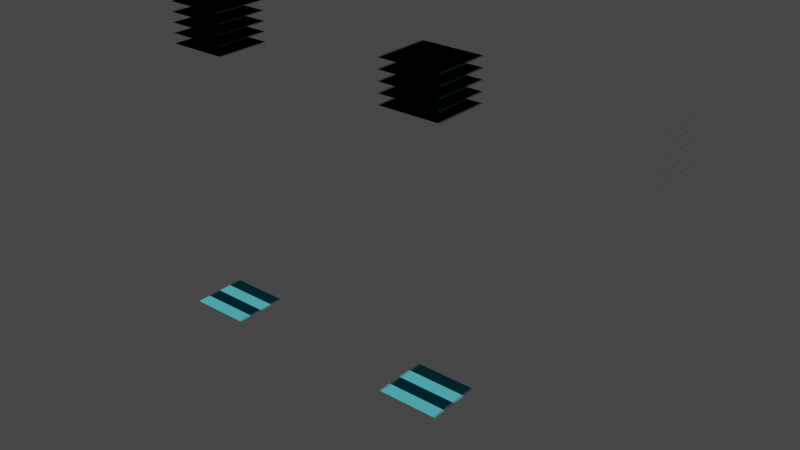# Source: border.blend  (saved by Blender 3.4.6; exported with 4.5.12 LTS)
import bpy
from mathutils import Matrix  # noqa: F401  (used for matrix-valued properties, if any)

bpy.ops.wm.read_factory_settings(use_empty=True)
scene = bpy.context.scene
scene.name = 'Scene'

# ---- collections
col_collection = bpy.data.collections.new('Collection'); scene.collection.children.link(col_collection)

# ---- images (referenced by path relative to the original .blend; pixels are not part of the script)
import os
ASSET_DIR = os.environ.get("B2B_ASSET_DIR", "")  # directory of the original .blend (textures are referenced by path, not embedded)
HERE = os.path.dirname(os.path.abspath(__file__))  # packed textures are extracted next to this script under _unpacked/

def load_image(name, relpath, width, height, colorspace="sRGB"):
    """Load a texture the original file referenced (path relative to the .blend, or extracted next to this script)."""
    p = next((c for c in (os.path.join(HERE, relpath), os.path.join(ASSET_DIR, relpath)) if relpath and os.path.exists(c)), "")
    if p:
        img = bpy.data.images.load(p, check_existing=True)
        img.name = name
    else:  # same state as the original file: an image datablock whose file is absent (Cycles renders it pink)
        img = bpy.data.images.new(name, width, height)
        img.source = "FILE"
        img.filepath = "//" + (relpath or name)
    img.colorspace_settings.name = colorspace
    return img
img_image_0 = load_image('Image_0', '_unpacked/Image_0.c6516c89.png', 64, 32, 'sRGB')

# ---- materials (node trees are filled in below, after node groups)
mat_aqua = bpy.data.materials.new('aqua')
mat_aqua.use_backface_culling = True
mat_aqua.use_transparent_shadow = False

# ---- material node trees
mat_aqua.use_nodes = True; mat_aqua.node_tree.nodes.clear()
_N = mat_aqua.node_tree.nodes; _L = mat_aqua.node_tree.links
n0 = _N.new('ShaderNodeBsdfPrincipled'); n0.name = 'Principled BSDF'; n0.location = (10, 300)
n0.distribution = 'GGX'
n0.subsurface_method = 'RANDOM_WALK_SKIN'
n0.inputs[2].default_value = 1.0
n0.inputs[27].default_value = (0.0, 0.0, 0.0, 1.0)
n0.inputs[28].default_value = 1.0
n1 = _N.new('ShaderNodeOutputMaterial'); n1.name = 'Material Output'; n1.location = (320, 270)
n2 = _N.new('ShaderNodeTexImage'); n2.name = 'Image Texture'; n2.location = (-440, 210)
n2.label = 'BASE COLOR'
n2.image = img_image_0
_L.new(n0.outputs[0], n1.inputs[0])
_L.new(n2.outputs[0], n0.inputs[0])
_L.new(n2.outputs[1], n0.inputs[4])
n1.is_active_output = True

# ---- world
world_world = bpy.data.worlds.new('World'); scene.world = world_world
world_world.use_nodes = True; world_world.node_tree.nodes.clear()
_N = world_world.node_tree.nodes; _L = world_world.node_tree.links
n0 = _N.new('ShaderNodeOutputWorld'); n0.name = 'World Output'; n0.location = (300, 300)
n1 = _N.new('ShaderNodeBackground'); n1.name = 'Background'; n1.location = (10, 300)
n1.inputs[0].default_value = (0.05088, 0.05088, 0.05088, 1.0)
_L.new(n1.outputs[0], n0.inputs[0])
n0.is_active_output = True
world_world.color = (0.05088, 0.05088, 0.05088)
world_world.use_sun_shadow = False
world_world.sun_shadow_jitter_overblur = 0.0

# ---- meshes
me_rsrc_world_dynamic_border_model_meshsets_end__mesh_0 = bpy.data.meshes.new('rsrc.world.dynamic.border.model-MeshSets[end].Mesh[0]')
me_rsrc_world_dynamic_border_model_meshsets_end__mesh_0.from_pydata([(-0.5, -0.15, 0.05719), (-0.5, -0.15, -0.05719), (0.5, -0.15, 0.05719), (0.5, -0.15, -0.05719), (-0.5, -0.7098, 0.05719), (-0.5, -0.7098, -0.05719), (0.5, -0.7098, 0.05719), (0.5, -0.7098, -0.05719), (-0.5, -0.7299, 0.05719), (-0.5, -0.7299, -0.05719), (0.5, -0.7299, 0.05719), (0.5, -0.7299, -0.05719), (-0.5, -0.75, 0.05719), (-0.5, -0.75, -0.05719), (0.5, -0.75, 0.05719), (0.5, -0.75, -0.05719), (-0.5, -0.7701, 0.05719), (-0.5, -0.7701, -0.05719), (0.5, -0.7701, 0.05719), (0.5, -0.7701, -0.05719), (-0.5, -0.7902, 0.05719), (-0.5, -0.7902, -0.05719), (0.5, -0.7902, 0.05719), (0.5, -0.7902, -0.05719)], [], [(0, 1, 2), (3, 2, 1), (4, 5, 6), (7, 6, 5), (8, 9, 10), (11, 10, 9), (12, 13, 14), (15, 14, 13), (16, 17, 18), (19, 18, 17), (20, 21, 22), (23, 22, 21)])
_uv = me_rsrc_world_dynamic_border_model_meshsets_end__mesh_0.uv_layers.new(name='UVMap')
_uv.uv.foreach_set('vector', [0.0, 0.9789, 0.0, 0.02109, 1.998, 0.9789, 1.998, 0.02109, 1.998, 0.9789, 0.0, 0.02109, 0.0, 0.9789, 0.0, 0.02109, 1.998, 0.9789, 1.998, 0.02109, 1.998, 0.9789, 0.0, 0.02109, 0.0, 0.9789, 0.0, 0.02109, 1.998, 0.9789, 1.998, 0.02109, 1.998, 0.9789, 0.0, 0.02109, 0.0, 0.9789, 0.0, 0.02109, 1.998, 0.9789, 1.998, 0.02109, 1.998, 0.9789, 0.0, 0.02109, 0.0, 0.9789, 0.0, 0.02109, 1.998, 0.9789, 1.998, 0.02109, 1.998, 0.9789, 0.0, 0.02109, 0.0, 0.9789, 0.0, 0.02109, 1.998, 0.9789, 1.998, 0.02109, 1.998, 0.9789, 0.0, 0.02109])
me_rsrc_world_dynamic_border_model_meshsets_end__mesh_0.materials.append(mat_aqua)
me_rsrc_world_dynamic_border_model_meshsets_end__mesh_0.update()
me_rsrc_world_dynamic_border_model_meshsets_end__mesh_0.normals_split_custom_set([tuple(v) for v in zip(*[iter([0.0, -1.0, 0.0, 0.0, -1.0, 0.0, 0.0, -1.0, 0.0, 0.0, -1.0, 0.0, 0.0, -1.0, 0.0, 0.0, -1.0, 0.0, 0.0, -1.0, 0.0, 0.0, -1.0, 0.0, 0.0, -1.0, 0.0, 0.0, -1.0, 0.0, 0.0, -1.0, 0.0, 0.0, -1.0, 0.0, 0.0, -1.0, 0.0, 0.0, -1.0, 0.0, 0.0, -1.0, 0.0, 0.0, -1.0, 0.0, 0.0, -1.0, 0.0, 0.0, -1.0, 0.0, 0.0, -1.0, 0.0, 0.0, -1.0, 0.0, 0.0, -1.0, 0.0, 0.0, -1.0, 0.0, 0.0, -1.0, 0.0, 0.0, -1.0, 0.0, 0.0, -1.0, 0.0, 0.0, -1.0, 0.0, 0.0, -1.0, 0.0, 0.0, -1.0, 0.0, 0.0, -1.0, 0.0, 0.0, -1.0, 0.0, 0.0, -1.0, 0.0, 0.0, -1.0, 0.0, 0.0, -1.0, 0.0, 0.0, -1.0, 0.0, 0.0, -1.0, 0.0, 0.0, -1.0, 0.0])] * 3)])
me_rsrc_world_dynamic_border_model_meshsets_middle__mesh_0 = bpy.data.meshes.new('rsrc.world.dynamic.border.model-MeshSets[middle].Mesh[0]')
me_rsrc_world_dynamic_border_model_meshsets_middle__mesh_0.from_pydata([(-0.5, -0.15, 0.05719), (-0.5, -0.15, -0.05719), (0.5, -0.15, 0.05719), (0.5, -0.15, -0.05719), (-0.5, -0.7098, 0.05719), (-0.5, -0.7098, -0.05719), (0.5, -0.7098, 0.05719), (0.5, -0.7098, -0.05719), (-0.5, -0.7299, 0.05719), (-0.5, -0.7299, -0.05719), (0.5, -0.7299, 0.05719), (0.5, -0.7299, -0.05719), (-0.5, -0.75, 0.05719), (-0.5, -0.75, -0.05719), (0.5, -0.75, 0.05719), (0.5, -0.75, -0.05719), (-0.5, -0.7701, 0.05719), (-0.5, -0.7701, -0.05719), (0.5, -0.7701, 0.05719), (0.5, -0.7701, -0.05719), (-0.5, -0.7902, 0.05719), (-0.5, -0.7902, -0.05719), (0.5, -0.7902, 0.05719), (0.5, -0.7902, -0.05719)], [], [(0, 1, 2), (3, 2, 1), (4, 5, 6), (7, 6, 5), (8, 9, 10), (11, 10, 9), (12, 13, 14), (15, 14, 13), (16, 17, 18), (19, 18, 17), (20, 21, 22), (23, 22, 21)])
_uv = me_rsrc_world_dynamic_border_model_meshsets_middle__mesh_0.uv_layers.new(name='UVMap')
_uv.uv.foreach_set('vector', [0.0, 0.9789, 0.0, 0.02109, 1.998, 0.9789, 1.998, 0.02109, 1.998, 0.9789, 0.0, 0.02109, 0.0, 0.9789, 0.0, 0.02109, 1.998, 0.9789, 1.998, 0.02109, 1.998, 0.9789, 0.0, 0.02109, 0.0, 0.9789, 0.0, 0.02109, 1.998, 0.9789, 1.998, 0.02109, 1.998, 0.9789, 0.0, 0.02109, 0.0, 0.9789, 0.0, 0.02109, 1.998, 0.9789, 1.998, 0.02109, 1.998, 0.9789, 0.0, 0.02109, 0.0, 0.9789, 0.0, 0.02109, 1.998, 0.9789, 1.998, 0.02109, 1.998, 0.9789, 0.0, 0.02109, 0.0, 0.9789, 0.0, 0.02109, 1.998, 0.9789, 1.998, 0.02109, 1.998, 0.9789, 0.0, 0.02109])
me_rsrc_world_dynamic_border_model_meshsets_middle__mesh_0.materials.append(mat_aqua)
me_rsrc_world_dynamic_border_model_meshsets_middle__mesh_0.update()
me_rsrc_world_dynamic_border_model_meshsets_middle__mesh_0.normals_split_custom_set([tuple(v) for v in zip(*[iter([0.0, -1.0, 0.0, 0.0, -1.0, 0.0, 0.0, -1.0, 0.0, 0.0, -1.0, 0.0, 0.0, -1.0, 0.0, 0.0, -1.0, 0.0, 0.0, -1.0, 0.0, 0.0, -1.0, 0.0, 0.0, -1.0, 0.0, 0.0, -1.0, 0.0, 0.0, -1.0, 0.0, 0.0, -1.0, 0.0, 0.0, -1.0, 0.0, 0.0, -1.0, 0.0, 0.0, -1.0, 0.0, 0.0, -1.0, 0.0, 0.0, -1.0, 0.0, 0.0, -1.0, 0.0, 0.0, -1.0, 0.0, 0.0, -1.0, 0.0, 0.0, -1.0, 0.0, 0.0, -1.0, 0.0, 0.0, -1.0, 0.0, 0.0, -1.0, 0.0, 0.0, -1.0, 0.0, 0.0, -1.0, 0.0, 0.0, -1.0, 0.0, 0.0, -1.0, 0.0, 0.0, -1.0, 0.0, 0.0, -1.0, 0.0, 0.0, -1.0, 0.0, 0.0, -1.0, 0.0, 0.0, -1.0, 0.0, 0.0, -1.0, 0.0, 0.0, -1.0, 0.0, 0.0, -1.0, 0.0])] * 3)])
me_rsrc_world_dynamic_border_model_meshsets_start__mesh_0 = bpy.data.meshes.new('rsrc.world.dynamic.border.model-MeshSets[start].Mesh[0]')
me_rsrc_world_dynamic_border_model_meshsets_start__mesh_0.from_pydata([(-0.5, -0.15, 0.05719), (-0.5, -0.15, -0.05719), (0.5, -0.15, 0.05719), (0.5, -0.15, -0.05719), (-0.5, -0.7098, 0.05719), (-0.5, -0.7098, -0.05719), (0.5, -0.7098, 0.05719), (0.5, -0.7098, -0.05719), (-0.5, -0.7299, 0.05719), (-0.5, -0.7299, -0.05719), (0.5, -0.7299, 0.05719), (0.5, -0.7299, -0.05719), (-0.5, -0.75, 0.05719), (-0.5, -0.75, -0.05719), (0.5, -0.75, 0.05719), (0.5, -0.75, -0.05719), (-0.5, -0.7701, 0.05719), (-0.5, -0.7701, -0.05719), (0.5, -0.7701, 0.05719), (0.5, -0.7701, -0.05719), (-0.5, -0.7902, 0.05719), (-0.5, -0.7902, -0.05719), (0.5, -0.7902, 0.05719), (0.5, -0.7902, -0.05719)], [], [(0, 1, 2), (3, 2, 1), (4, 5, 6), (7, 6, 5), (8, 9, 10), (11, 10, 9), (12, 13, 14), (15, 14, 13), (16, 17, 18), (19, 18, 17), (20, 21, 22), (23, 22, 21)])
_uv = me_rsrc_world_dynamic_border_model_meshsets_start__mesh_0.uv_layers.new(name='UVMap')
_uv.uv.foreach_set('vector', [0.0, 0.9789, 0.0, 0.02109, 1.998, 0.9789, 1.998, 0.02109, 1.998, 0.9789, 0.0, 0.02109, 0.0, 0.9789, 0.0, 0.02109, 1.998, 0.9789, 1.998, 0.02109, 1.998, 0.9789, 0.0, 0.02109, 0.0, 0.9789, 0.0, 0.02109, 1.998, 0.9789, 1.998, 0.02109, 1.998, 0.9789, 0.0, 0.02109, 0.0, 0.9789, 0.0, 0.02109, 1.998, 0.9789, 1.998, 0.02109, 1.998, 0.9789, 0.0, 0.02109, 0.0, 0.9789, 0.0, 0.02109, 1.998, 0.9789, 1.998, 0.02109, 1.998, 0.9789, 0.0, 0.02109, 0.0, 0.9789, 0.0, 0.02109, 1.998, 0.9789, 1.998, 0.02109, 1.998, 0.9789, 0.0, 0.02109])
me_rsrc_world_dynamic_border_model_meshsets_start__mesh_0.materials.append(mat_aqua)
me_rsrc_world_dynamic_border_model_meshsets_start__mesh_0.update()
me_rsrc_world_dynamic_border_model_meshsets_start__mesh_0.normals_split_custom_set([tuple(v) for v in zip(*[iter([0.0, -1.0, 0.0, 0.0, -1.0, 0.0, 0.0, -1.0, 0.0, 0.0, -1.0, 0.0, 0.0, -1.0, 0.0, 0.0, -1.0, 0.0, 0.0, -1.0, 0.0, 0.0, -1.0, 0.0, 0.0, -1.0, 0.0, 0.0, -1.0, 0.0, 0.0, -1.0, 0.0, 0.0, -1.0, 0.0, 0.0, -1.0, 0.0, 0.0, -1.0, 0.0, 0.0, -1.0, 0.0, 0.0, -1.0, 0.0, 0.0, -1.0, 0.0, 0.0, -1.0, 0.0, 0.0, -1.0, 0.0, 0.0, -1.0, 0.0, 0.0, -1.0, 0.0, 0.0, -1.0, 0.0, 0.0, -1.0, 0.0, 0.0, -1.0, 0.0, 0.0, -1.0, 0.0, 0.0, -1.0, 0.0, 0.0, -1.0, 0.0, 0.0, -1.0, 0.0, 0.0, -1.0, 0.0, 0.0, -1.0, 0.0, 0.0, -1.0, 0.0, 0.0, -1.0, 0.0, 0.0, -1.0, 0.0, 0.0, -1.0, 0.0, 0.0, -1.0, 0.0, 0.0, -1.0, 0.0])] * 3)])

# ---- objects
ob_border_model_meshsets_end__mesh_0 = bpy.data.objects.new('border.model-MeshSets[end].Mesh[0]', me_rsrc_world_dynamic_border_model_meshsets_end__mesh_0)
ob_border_model_meshsets_middle__mesh_0 = bpy.data.objects.new('border.model-MeshSets[middle].Mesh[0]', me_rsrc_world_dynamic_border_model_meshsets_middle__mesh_0)
ob_border_model_meshsets_start__mesh_0 = bpy.data.objects.new('border.model-MeshSets[start].Mesh[0]', me_rsrc_world_dynamic_border_model_meshsets_start__mesh_0)

# ---- transforms, parenting, visibility, modifiers, constraints
ob_border_model_meshsets_end__mesh_0.location = (0.0, 0.0, 0.0)
ob_border_model_meshsets_end__mesh_0.rotation_mode = 'QUATERNION'
ob_border_model_meshsets_end__mesh_0.rotation_quaternion = (0.7071, -0.7071, -1.57e-16, -9.358e-24)
ob_border_model_meshsets_middle__mesh_0.location = (0.0, 0.0, 0.0)
ob_border_model_meshsets_middle__mesh_0.rotation_mode = 'QUATERNION'
ob_border_model_meshsets_middle__mesh_0.rotation_quaternion = (0.7071, -0.7071, -1.57e-16, -9.358e-24)
ob_border_model_meshsets_start__mesh_0.location = (0.0, 0.0, 0.0)
ob_border_model_meshsets_start__mesh_0.rotation_mode = 'QUATERNION'
ob_border_model_meshsets_start__mesh_0.rotation_quaternion = (0.7071, -0.7071, -1.57e-16, -9.358e-24)

# ---- collection membership
scene.collection.objects.link(ob_border_model_meshsets_end__mesh_0)
scene.collection.objects.link(ob_border_model_meshsets_middle__mesh_0)
scene.collection.objects.link(ob_border_model_meshsets_start__mesh_0)

# ---- scene / render settings (as saved in the file)
scene.frame_start = 1; scene.frame_end = 250; scene.frame_set(1)
scene.render.engine = 'BLENDER_EEVEE_NEXT'
scene.cycles.sampling_pattern = 'TABULATED_SOBOL'
scene.cycles.use_light_tree = False
scene.view_settings.view_transform = 'Filmic'
bpy.context.view_layer.update()

# ---- added for rendering (the .blend has no active camera and no usable light): camera, sun
cam_auto = bpy.data.cameras.new('AutoCamera')
cam_auto.lens = 50.0
cam_auto.sensor_width = 36.0
cam_auto.clip_end = 1000.0
ob_auto_camera = bpy.data.objects.new('AutoCamera', cam_auto)
scene.collection.objects.link(ob_auto_camera)
ob_auto_camera.location = (1.10366, -1.32439, 1.35301)
ob_auto_camera.rotation_euler = (1.09748, -7.21219e-08, 0.694738)
scene.camera = ob_auto_camera
light_auto_sun = bpy.data.lights.new('AutoSun', 'SUN')
light_auto_sun.energy = 3.0
light_auto_sun.angle = 0.0523599
ob_auto_sun = bpy.data.objects.new('AutoSun', light_auto_sun)
scene.collection.objects.link(ob_auto_sun)
ob_auto_sun.rotation_euler = (0.872665, 0.174533, 0.523599)
bpy.context.view_layer.update()
